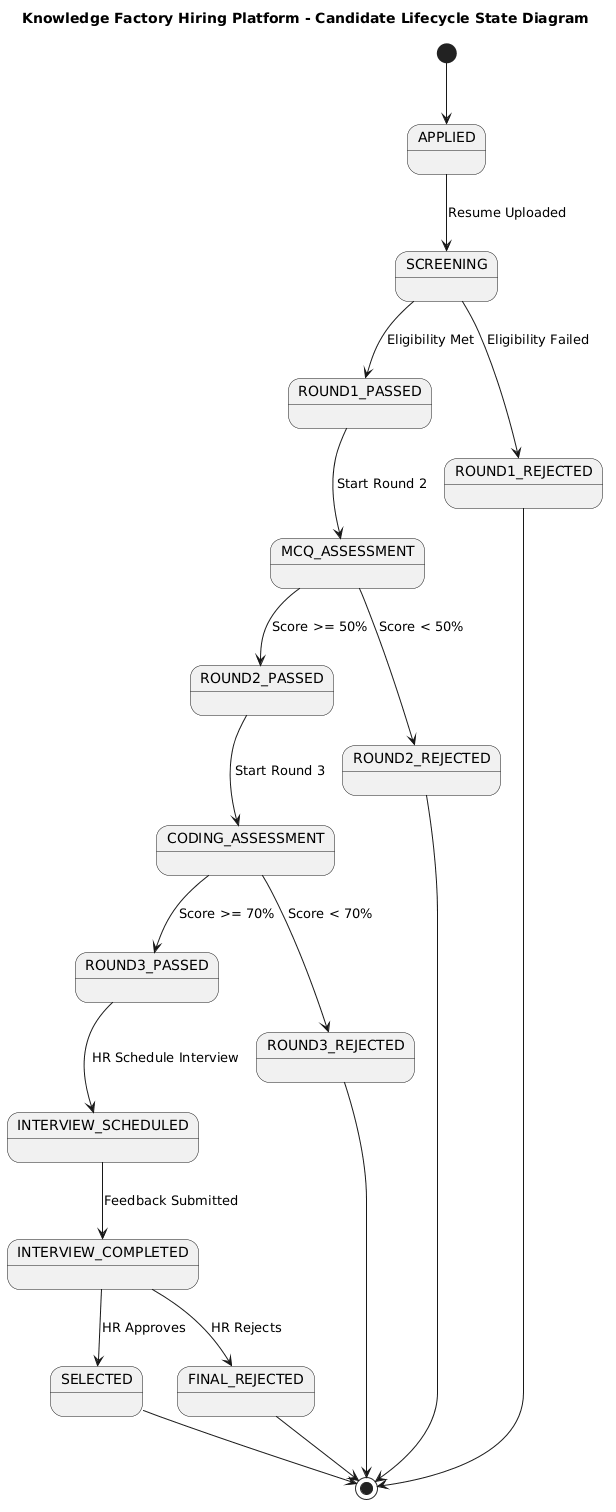

The diagram above was rendered by PlantUML. Its source (embedded in the PNG):
@startuml
title Knowledge Factory Hiring Platform - Candidate Lifecycle State Diagram

[*] --> APPLIED

state APPLIED

APPLIED --> SCREENING : Resume Uploaded

state SCREENING

SCREENING --> ROUND1_PASSED : Eligibility Met
SCREENING --> ROUND1_REJECTED : Eligibility Failed

state ROUND1_PASSED
state ROUND1_REJECTED

ROUND1_PASSED --> MCQ_ASSESSMENT : Start Round 2

state MCQ_ASSESSMENT

MCQ_ASSESSMENT --> ROUND2_PASSED : Score >= 50%
MCQ_ASSESSMENT --> ROUND2_REJECTED : Score < 50%

state ROUND2_PASSED
state ROUND2_REJECTED

ROUND2_PASSED --> CODING_ASSESSMENT : Start Round 3

state CODING_ASSESSMENT

CODING_ASSESSMENT --> ROUND3_PASSED : Score >= 70%
CODING_ASSESSMENT --> ROUND3_REJECTED : Score < 70%

state ROUND3_PASSED
state ROUND3_REJECTED

ROUND3_PASSED --> INTERVIEW_SCHEDULED : HR Schedule Interview

state INTERVIEW_SCHEDULED

INTERVIEW_SCHEDULED --> INTERVIEW_COMPLETED : Feedback Submitted

state INTERVIEW_COMPLETED

INTERVIEW_COMPLETED --> SELECTED : HR Approves
INTERVIEW_COMPLETED --> FINAL_REJECTED : HR Rejects

state SELECTED
state FINAL_REJECTED

ROUND1_REJECTED --> [*]
ROUND2_REJECTED --> [*]
ROUND3_REJECTED --> [*]
FINAL_REJECTED --> [*]
SELECTED --> [*]
@enduml